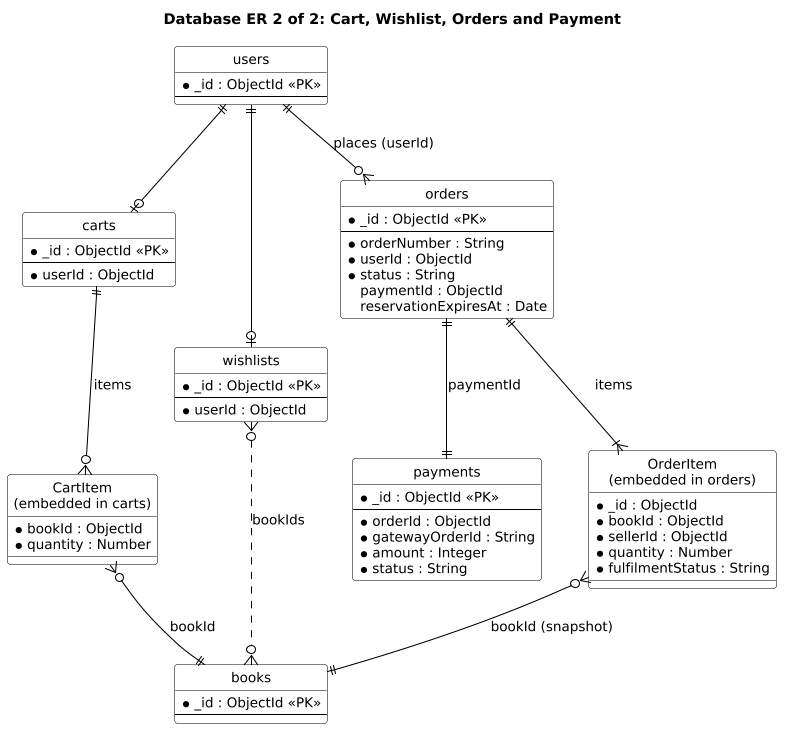

The diagram above was rendered by PlantUML. Its source (embedded in the PNG):
@startuml
skinparam shadowing false
skinparam defaultFontName Arial
skinparam defaultFontSize 13
skinparam ArrowColor #000000
skinparam roundcorner 6
skinparam dpi 100
skinparam component {
  BackgroundColor #FFFFFF
  BorderColor #000000
}
skinparam rectangle {
  BackgroundColor #F7F7F7
  BorderColor #000000
}
skinparam package {
  BackgroundColor #F7F7F7
  BorderColor #000000
}
skinparam node {
  BackgroundColor #F7F7F7
  BorderColor #000000
}
skinparam database {
  BackgroundColor #FFFFFF
  BorderColor #000000
}
skinparam cloud {
  BackgroundColor #FFFFFF
  BorderColor #000000
}
skinparam class {
  BackgroundColor #FFFFFF
  BorderColor #000000
}
skinparam entity {
  BackgroundColor #FFFFFF
  BorderColor #000000
}
title Database ER 2 of 2: Cart, Wishlist, Orders and Payment
hide circle
skinparam nodesep 45
skinparam ranksep 55
entity "users" as users {
  * _id : ObjectId <<PK>>
  --
}
entity "books" as books {
  * _id : ObjectId <<PK>>
  --
}
entity "carts" as carts {
  * _id : ObjectId <<PK>>
  --
  * userId : ObjectId
}
entity "wishlists" as wishlists {
  * _id : ObjectId <<PK>>
  --
  * userId : ObjectId
}
entity "orders" as orders {
  * _id : ObjectId <<PK>>
  --
  * orderNumber : String
  * userId : ObjectId
  * status : String
    paymentId : ObjectId
    reservationExpiresAt : Date
}
entity "payments" as payments {
  * _id : ObjectId <<PK>>
  --
  * orderId : ObjectId
  * gatewayOrderId : String
  * amount : Integer
  * status : String
}
entity "CartItem\n(embedded in carts)" as CartItem {
  * bookId : ObjectId
  * quantity : Number
}
entity "OrderItem\n(embedded in orders)" as OrderItem {
  * _id : ObjectId
  * bookId : ObjectId
  * sellerId : ObjectId
  * quantity : Number
  * fulfilmentStatus : String
}
users ||--o| carts
users ||--o| wishlists
users ||--o{ orders : places (userId)
orders ||--|| payments : paymentId
carts ||--o{ CartItem : items
orders ||--|{ OrderItem : items
CartItem }o--|| books : bookId
OrderItem }o--|| books : bookId (snapshot)
wishlists }o..o{ books : bookIds
@enduml